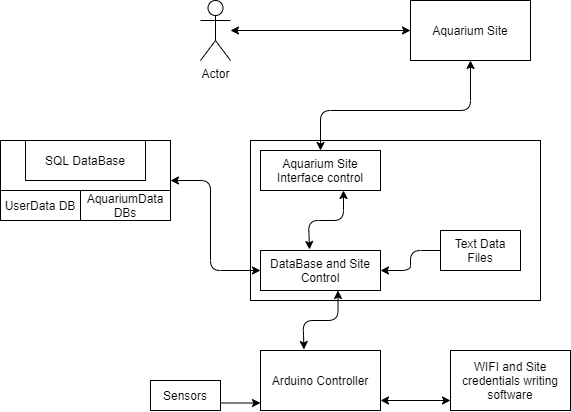

The diagram above was exported from draw.io. Its source (the exported page's mxGraphModel, read from the mxfile embedded in the PNG):
<mxGraphModel dx="1662" dy="737" grid="1" gridSize="10" guides="1" tooltips="1" connect="1" arrows="1" fold="1" page="1" pageScale="1" pageWidth="1169" pageHeight="1654" math="0" shadow="0">
  <root>
    <mxCell id="0" />
    <mxCell id="1" parent="0" />
    <mxCell id="POIZUS38lQZo8fvoS2qS-1" value="Actor" style="shape=umlActor;verticalLabelPosition=bottom;verticalAlign=top;html=1;outlineConnect=0;" vertex="1" parent="1">
      <mxGeometry x="550" y="120" width="30" height="60" as="geometry" />
    </mxCell>
    <mxCell id="POIZUS38lQZo8fvoS2qS-2" value="Aquarium Site" style="rounded=0;whiteSpace=wrap;html=1;" vertex="1" parent="1">
      <mxGeometry x="760" y="120" width="120" height="60" as="geometry" />
    </mxCell>
    <mxCell id="POIZUS38lQZo8fvoS2qS-3" value="" style="rounded=0;whiteSpace=wrap;html=1;" vertex="1" parent="1">
      <mxGeometry x="600" y="260" width="290" height="160" as="geometry" />
    </mxCell>
    <mxCell id="POIZUS38lQZo8fvoS2qS-4" value="DataBase and Site Control" style="rounded=0;whiteSpace=wrap;html=1;" vertex="1" parent="1">
      <mxGeometry x="610" y="370" width="120" height="40" as="geometry" />
    </mxCell>
    <mxCell id="POIZUS38lQZo8fvoS2qS-5" value="&lt;span&gt;Aquarium Site Interface control&lt;/span&gt;" style="rounded=0;whiteSpace=wrap;html=1;" vertex="1" parent="1">
      <mxGeometry x="610" y="270" width="120" height="40" as="geometry" />
    </mxCell>
    <mxCell id="POIZUS38lQZo8fvoS2qS-6" value="Text Data Files" style="rounded=0;whiteSpace=wrap;html=1;" vertex="1" parent="1">
      <mxGeometry x="790" y="350" width="80" height="40" as="geometry" />
    </mxCell>
    <mxCell id="POIZUS38lQZo8fvoS2qS-7" value="" style="rounded=0;whiteSpace=wrap;html=1;" vertex="1" parent="1">
      <mxGeometry x="350" y="260" width="170" height="80" as="geometry" />
    </mxCell>
    <mxCell id="POIZUS38lQZo8fvoS2qS-8" value="" style="endArrow=classic;startArrow=classic;html=1;entryX=0;entryY=0.5;entryDx=0;entryDy=0;" edge="1" parent="1" source="POIZUS38lQZo8fvoS2qS-1" target="POIZUS38lQZo8fvoS2qS-2">
      <mxGeometry width="50" height="50" relative="1" as="geometry">
        <mxPoint x="645" y="175" as="sourcePoint" />
        <mxPoint x="695" y="125" as="targetPoint" />
      </mxGeometry>
    </mxCell>
    <mxCell id="POIZUS38lQZo8fvoS2qS-9" value="" style="endArrow=classic;startArrow=classic;html=1;exitX=0.5;exitY=0;exitDx=0;exitDy=0;" edge="1" parent="1" source="POIZUS38lQZo8fvoS2qS-5">
      <mxGeometry width="50" height="50" relative="1" as="geometry">
        <mxPoint x="770" y="230" as="sourcePoint" />
        <mxPoint x="820" y="180" as="targetPoint" />
        <Array as="points">
          <mxPoint x="670" y="230" />
          <mxPoint x="820" y="230" />
        </Array>
      </mxGeometry>
    </mxCell>
    <mxCell id="POIZUS38lQZo8fvoS2qS-12" value="" style="endArrow=classic;startArrow=classic;html=1;exitX=0.425;exitY=-0.025;exitDx=0;exitDy=0;exitPerimeter=0;" edge="1" parent="1">
      <mxGeometry width="50" height="50" relative="1" as="geometry">
        <mxPoint x="659" y="369" as="sourcePoint" />
        <mxPoint x="693" y="310" as="targetPoint" />
        <Array as="points">
          <mxPoint x="658" y="340" />
          <mxPoint x="693" y="340" />
        </Array>
      </mxGeometry>
    </mxCell>
    <mxCell id="POIZUS38lQZo8fvoS2qS-13" value="" style="endArrow=classic;html=1;entryX=1;entryY=0.5;entryDx=0;entryDy=0;exitX=0;exitY=0.5;exitDx=0;exitDy=0;" edge="1" parent="1" source="POIZUS38lQZo8fvoS2qS-6" target="POIZUS38lQZo8fvoS2qS-4">
      <mxGeometry width="50" height="50" relative="1" as="geometry">
        <mxPoint x="630" y="460" as="sourcePoint" />
        <mxPoint x="680" y="400" as="targetPoint" />
        <Array as="points">
          <mxPoint x="760" y="370" />
          <mxPoint x="760" y="390" />
        </Array>
      </mxGeometry>
    </mxCell>
    <mxCell id="POIZUS38lQZo8fvoS2qS-14" value="" style="endArrow=classic;startArrow=classic;html=1;exitX=1;exitY=0.5;exitDx=0;exitDy=0;entryX=0;entryY=0.5;entryDx=0;entryDy=0;" edge="1" parent="1" source="POIZUS38lQZo8fvoS2qS-7" target="POIZUS38lQZo8fvoS2qS-4">
      <mxGeometry width="50" height="50" relative="1" as="geometry">
        <mxPoint x="630" y="450" as="sourcePoint" />
        <mxPoint x="680" y="400" as="targetPoint" />
        <Array as="points">
          <mxPoint x="560" y="300" />
          <mxPoint x="560" y="390" />
        </Array>
      </mxGeometry>
    </mxCell>
    <mxCell id="POIZUS38lQZo8fvoS2qS-15" value="Arduino Controller" style="rounded=0;whiteSpace=wrap;html=1;" vertex="1" parent="1">
      <mxGeometry x="610" y="470" width="120" height="60" as="geometry" />
    </mxCell>
    <mxCell id="POIZUS38lQZo8fvoS2qS-17" value="" style="endArrow=classic;startArrow=classic;html=1;exitX=0.425;exitY=-0.025;exitDx=0;exitDy=0;exitPerimeter=0;" edge="1" parent="1">
      <mxGeometry width="50" height="50" relative="1" as="geometry">
        <mxPoint x="653.5" y="469" as="sourcePoint" />
        <mxPoint x="687.5" y="410" as="targetPoint" />
        <Array as="points">
          <mxPoint x="652.5" y="440" />
          <mxPoint x="687.5" y="440" />
        </Array>
      </mxGeometry>
    </mxCell>
    <mxCell id="POIZUS38lQZo8fvoS2qS-18" value="WIFI and Site credentials writing software" style="rounded=0;whiteSpace=wrap;html=1;" vertex="1" parent="1">
      <mxGeometry x="800" y="470" width="120" height="60" as="geometry" />
    </mxCell>
    <mxCell id="POIZUS38lQZo8fvoS2qS-21" value="UserData DB" style="rounded=0;whiteSpace=wrap;html=1;" vertex="1" parent="1">
      <mxGeometry x="350" y="310" width="80" height="30" as="geometry" />
    </mxCell>
    <mxCell id="POIZUS38lQZo8fvoS2qS-22" value="AquariumData DBs" style="rounded=0;whiteSpace=wrap;html=1;" vertex="1" parent="1">
      <mxGeometry x="430" y="310" width="90" height="30" as="geometry" />
    </mxCell>
    <mxCell id="POIZUS38lQZo8fvoS2qS-24" value="&lt;span&gt;SQL DataBase&lt;/span&gt;" style="rounded=0;whiteSpace=wrap;html=1;" vertex="1" parent="1">
      <mxGeometry x="375" y="260" width="120" height="40" as="geometry" />
    </mxCell>
    <mxCell id="POIZUS38lQZo8fvoS2qS-26" value="Sensors" style="rounded=0;whiteSpace=wrap;html=1;" vertex="1" parent="1">
      <mxGeometry x="500" y="500" width="70" height="30" as="geometry" />
    </mxCell>
    <mxCell id="POIZUS38lQZo8fvoS2qS-27" value="" style="endArrow=classic;html=1;exitX=1;exitY=0.75;exitDx=0;exitDy=0;entryX=0;entryY=0.875;entryDx=0;entryDy=0;entryPerimeter=0;" edge="1" parent="1" source="POIZUS38lQZo8fvoS2qS-26" target="POIZUS38lQZo8fvoS2qS-15">
      <mxGeometry width="50" height="50" relative="1" as="geometry">
        <mxPoint x="600" y="560" as="sourcePoint" />
        <mxPoint x="650" y="510" as="targetPoint" />
      </mxGeometry>
    </mxCell>
    <mxCell id="POIZUS38lQZo8fvoS2qS-28" value="" style="endArrow=classic;startArrow=classic;html=1;" edge="1" parent="1">
      <mxGeometry width="50" height="50" relative="1" as="geometry">
        <mxPoint x="730" y="520" as="sourcePoint" />
        <mxPoint x="800" y="520" as="targetPoint" />
      </mxGeometry>
    </mxCell>
  </root>
</mxGraphModel>